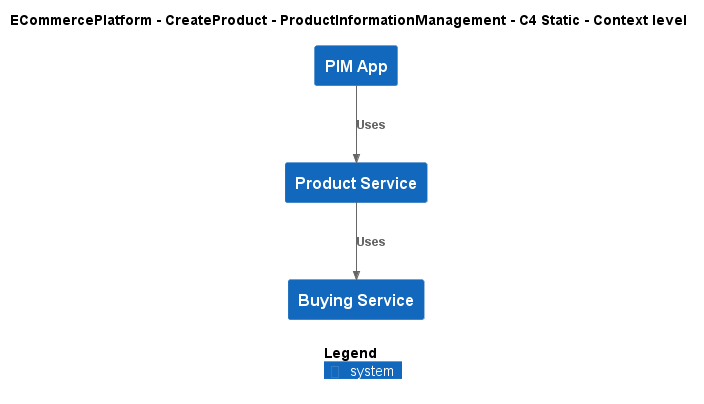

The diagram above was rendered by PlantUML. Its source (embedded in the PNG):
@startuml
!include ..\..\..\.c4s\C4_Context.puml

AddElementTag("c4interflow:lifecycle:new", $bgColor=green, $fontColor=#ffffff, $borderColor=green, $shadowing="False")
AddElementTag("c4interflow:lifecycle:changed", $bgColor=orange, $fontColor=#ffffff, $borderColor=orange, $shadowing="False")
AddElementTag("c4interflow:lifecycle:removed", $bgColor=red, $fontColor=#ffffff, $borderColor=red, $shadowing="False")

AddRelTag("c4interflow:lifecycle:new", $textColor=green, $lineColor=green)
AddRelTag("c4interflow:lifecycle:changed", $textColor=orange, $lineColor=orange)
AddRelTag("c4interflow:lifecycle:removed", $textColor=red, $lineColor=red)

SHOW_PERSON_PORTRAIT()
LAYOUT_TOP_DOWN()

skinparam linetype polyline

title ECommercePlatform - CreateProduct - ProductInformationManagement - C4 Static - Context level

System(ECommercePlatform.CreateProduct.ProductInformationManagement.SoftwareSystems.PIMApp, "PIM App", "")
System(ECommercePlatform.CreateProduct.ProductInformationManagement.SoftwareSystems.ProductService, "Product Service", "")
System(ECommercePlatform.CreateProduct.BuyingAndMerchandising.SoftwareSystems.BuyingService, "Buying Service", "")

Rel(ECommercePlatform.CreateProduct.ProductInformationManagement.SoftwareSystems.PIMApp, ECommercePlatform.CreateProduct.ProductInformationManagement.SoftwareSystems.ProductService, "Uses")
Rel(ECommercePlatform.CreateProduct.ProductInformationManagement.SoftwareSystems.ProductService, ECommercePlatform.CreateProduct.BuyingAndMerchandising.SoftwareSystems.BuyingService, "Uses")


SHOW_LEGEND()
@enduml